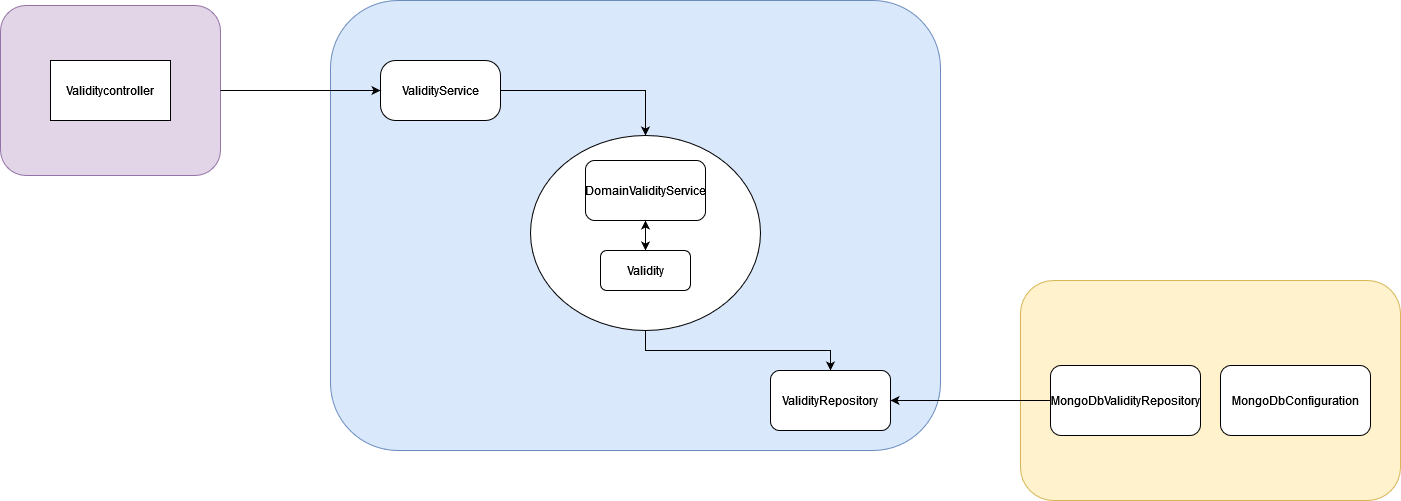

The diagram above was exported from draw.io. Its source (the exported page's mxGraphModel, read from the mxfile embedded in the PNG):
<mxGraphModel dx="1422" dy="752" grid="1" gridSize="10" guides="1" tooltips="1" connect="1" arrows="1" fold="1" page="1" pageScale="1" pageWidth="827" pageHeight="1169" math="0" shadow="0">
  <root>
    <mxCell id="0" />
    <mxCell id="1" parent="0" />
    <mxCell id="fIEvgzL02WcbkG_XsWSa-1" value="" style="rounded=1;whiteSpace=wrap;html=1;fillColor=#e1d5e7;strokeColor=#9673a6;" parent="1" vertex="1">
      <mxGeometry x="90" y="35" width="220" height="170" as="geometry" />
    </mxCell>
    <mxCell id="fIEvgzL02WcbkG_XsWSa-2" value="Validitycontroller" style="rounded=0;whiteSpace=wrap;html=1;" parent="1" vertex="1">
      <mxGeometry x="140" y="90" width="120" height="60" as="geometry" />
    </mxCell>
    <mxCell id="fIEvgzL02WcbkG_XsWSa-4" value="" style="rounded=1;whiteSpace=wrap;html=1;fillColor=#dae8fc;strokeColor=#6c8ebf;" parent="1" vertex="1">
      <mxGeometry x="420" y="30" width="610" height="450" as="geometry" />
    </mxCell>
    <mxCell id="fIEvgzL02WcbkG_XsWSa-9" style="edgeStyle=orthogonalEdgeStyle;rounded=0;orthogonalLoop=1;jettySize=auto;html=1;exitX=1;exitY=0.5;exitDx=0;exitDy=0;" parent="1" source="fIEvgzL02WcbkG_XsWSa-5" target="fIEvgzL02WcbkG_XsWSa-6" edge="1">
      <mxGeometry relative="1" as="geometry" />
    </mxCell>
    <mxCell id="fIEvgzL02WcbkG_XsWSa-5" value="ValidityService" style="rounded=1;whiteSpace=wrap;html=1;arcSize=25;" parent="1" vertex="1">
      <mxGeometry x="470" y="90" width="120" height="60" as="geometry" />
    </mxCell>
    <mxCell id="fIEvgzL02WcbkG_XsWSa-10" style="edgeStyle=orthogonalEdgeStyle;rounded=0;orthogonalLoop=1;jettySize=auto;html=1;exitX=0.5;exitY=1;exitDx=0;exitDy=0;" parent="1" source="fIEvgzL02WcbkG_XsWSa-6" target="fIEvgzL02WcbkG_XsWSa-7" edge="1">
      <mxGeometry relative="1" as="geometry" />
    </mxCell>
    <mxCell id="fIEvgzL02WcbkG_XsWSa-6" value="" style="ellipse;whiteSpace=wrap;html=1;" parent="1" vertex="1">
      <mxGeometry x="620" y="165" width="230" height="195" as="geometry" />
    </mxCell>
    <mxCell id="fIEvgzL02WcbkG_XsWSa-7" value="ValidityRepository" style="rounded=1;whiteSpace=wrap;html=1;" parent="1" vertex="1">
      <mxGeometry x="860" y="400" width="120" height="60" as="geometry" />
    </mxCell>
    <mxCell id="fIEvgzL02WcbkG_XsWSa-8" value="" style="rounded=1;whiteSpace=wrap;html=1;fillColor=#fff2cc;strokeColor=#d6b656;" parent="1" vertex="1">
      <mxGeometry x="1110" y="310" width="380" height="220" as="geometry" />
    </mxCell>
    <mxCell id="fIEvgzL02WcbkG_XsWSa-3" value="" style="endArrow=classic;html=1;rounded=0;exitX=1;exitY=0.5;exitDx=0;exitDy=0;entryX=0;entryY=0.5;entryDx=0;entryDy=0;" parent="1" source="fIEvgzL02WcbkG_XsWSa-1" target="fIEvgzL02WcbkG_XsWSa-5" edge="1">
      <mxGeometry width="50" height="50" relative="1" as="geometry">
        <mxPoint x="380" y="230" as="sourcePoint" />
        <mxPoint x="420" y="195" as="targetPoint" />
      </mxGeometry>
    </mxCell>
    <mxCell id="fIEvgzL02WcbkG_XsWSa-13" style="edgeStyle=orthogonalEdgeStyle;rounded=0;orthogonalLoop=1;jettySize=auto;html=1;exitX=0.5;exitY=1;exitDx=0;exitDy=0;" parent="1" source="fIEvgzL02WcbkG_XsWSa-11" target="fIEvgzL02WcbkG_XsWSa-12" edge="1">
      <mxGeometry relative="1" as="geometry" />
    </mxCell>
    <mxCell id="fIEvgzL02WcbkG_XsWSa-11" value="DomainValidityService" style="rounded=1;whiteSpace=wrap;html=1;" parent="1" vertex="1">
      <mxGeometry x="675" y="190" width="120" height="60" as="geometry" />
    </mxCell>
    <mxCell id="fIEvgzL02WcbkG_XsWSa-14" style="edgeStyle=orthogonalEdgeStyle;rounded=0;orthogonalLoop=1;jettySize=auto;html=1;exitX=0.5;exitY=0;exitDx=0;exitDy=0;entryX=0.5;entryY=1;entryDx=0;entryDy=0;" parent="1" source="fIEvgzL02WcbkG_XsWSa-12" target="fIEvgzL02WcbkG_XsWSa-11" edge="1">
      <mxGeometry relative="1" as="geometry" />
    </mxCell>
    <mxCell id="fIEvgzL02WcbkG_XsWSa-12" value="Validity" style="rounded=1;whiteSpace=wrap;html=1;" parent="1" vertex="1">
      <mxGeometry x="690" y="280" width="90" height="40" as="geometry" />
    </mxCell>
    <mxCell id="fIEvgzL02WcbkG_XsWSa-18" style="edgeStyle=orthogonalEdgeStyle;rounded=0;orthogonalLoop=1;jettySize=auto;html=1;exitX=0;exitY=0.5;exitDx=0;exitDy=0;" parent="1" source="fIEvgzL02WcbkG_XsWSa-15" target="fIEvgzL02WcbkG_XsWSa-7" edge="1">
      <mxGeometry relative="1" as="geometry" />
    </mxCell>
    <mxCell id="fIEvgzL02WcbkG_XsWSa-15" value="MongoDbValidityRepository" style="rounded=1;whiteSpace=wrap;html=1;" parent="1" vertex="1">
      <mxGeometry x="1140" y="395" width="150" height="70" as="geometry" />
    </mxCell>
    <mxCell id="fIEvgzL02WcbkG_XsWSa-17" value="MongoDbConfiguration" style="rounded=1;whiteSpace=wrap;html=1;" parent="1" vertex="1">
      <mxGeometry x="1310" y="395" width="150" height="70" as="geometry" />
    </mxCell>
  </root>
</mxGraphModel>